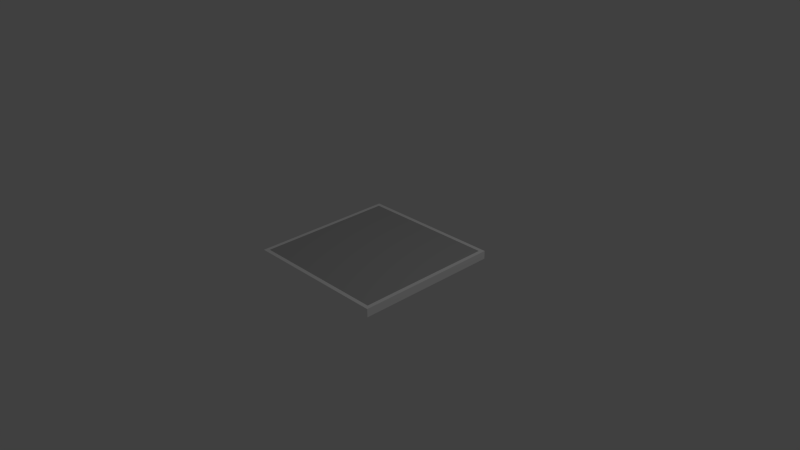 # Source: basic_floor.blend  (saved by Blender 2.74.0; exported with 4.5.12 LTS)
import bpy
from mathutils import Matrix  # noqa: F401  (used for matrix-valued properties, if any)

bpy.ops.wm.read_factory_settings(use_empty=True)
scene = bpy.context.scene
scene.name = 'Scene'

# ---- collections
col_collection_1 = bpy.data.collections.new('Collection 1'); scene.collection.children.link(col_collection_1)

# ---- materials (node trees are filled in below, after node groups)
mat_material = bpy.data.materials.new('Material')
mat_material.alpha_threshold = 0.0
mat_material.use_transparent_shadow = False
mat_material.diffuse_color = (1.0, 1.0, 1.0, 1.0)
mat_material.roughness = 0.5
mat_material.line_color = (0.0, 0.0, 0.0, 1.0)
mat_material_001 = bpy.data.materials.new('Material.001')
mat_material_001.alpha_threshold = 0.0
mat_material_001.use_transparent_shadow = False
mat_material_001.diffuse_color = (0.5, 0.5, 0.5, 1.0)
mat_material_001.roughness = 0.5

# ---- material node trees

# ---- world
world_world = bpy.data.worlds.new('World'); scene.world = world_world
world_world.color = (0.05088, 0.05088, 0.05088)
world_world.use_sun_shadow = False
world_world.sun_shadow_jitter_overblur = 0.0
world_world.cycles.sampling_method = 'MANUAL'
world_world.cycles.sample_map_resolution = 256

# ---- cameras
cam_camera = bpy.data.cameras.new('Camera')
cam_camera.clip_end = 100.0
cam_camera.lens = 35.0
cam_camera.sensor_width = 32.0
cam_camera.sensor_height = 18.0
cam_camera.ortho_scale = 7.314
cam_camera.dof.focus_distance = 0.0
cam_camera.dof.aperture_fstop = 128.0

# ---- lights
light_lamp = bpy.data.lights.new('Lamp', 'POINT')
light_lamp.transmission_factor = 0.0
light_lamp.cutoff_distance = 30.0
light_lamp.energy = 100.0
light_lamp.shadow_buffer_clip_start = 1.001
light_lamp.shadow_soft_size = 0.1
light_lamp.shadow_maximum_resolution = 0.006
light_lamp.use_absolute_resolution = True
light_lamp.cycles.use_multiple_importance_sampling = False

# ---- meshes
me_cube = bpy.data.meshes.new('Cube')
me_cube.from_pydata([(0.957, 0.9471, -0.0557), (0.957, -0.9471, -0.0557), (-0.9475, -0.9471, -0.0557), (-0.9475, 0.9471, -0.0557), (0.957, 0.9471, 0.0557), (0.957, -0.9471, 0.0557), (-0.9475, -0.9471, 0.0557), (-0.9475, 0.9471, 0.0557), (-0.9475, -0.9471, -0.0557), (-0.9475, 0.9471, -0.0557), (-0.9475, -0.9471, 0.0557), (-0.9475, 0.9471, 0.0557), (-1.0, -0.9471, -0.0557), (-1.0, 0.9471, -0.0557), (-1.0, -0.9471, 0.0557), (-1.0, 0.9471, 0.0557), (0.957, -0.9998, -0.0557), (-0.9475, -0.9998, -0.0557), (0.957, -0.9998, 0.0557), (-0.9475, -0.9998, 0.0557), (1.01, 0.9471, -0.0557), (1.01, -0.9471, -0.0557), (1.01, 0.9471, 0.0557), (1.01, -0.9471, 0.0557), (0.957, 0.9998, -0.0557), (-0.9475, 0.9998, -0.0557), (0.957, 0.9998, 0.0557), (-0.9475, 0.9998, 0.0557), (1.01, -0.9471, -0.0557), (1.01, -0.9471, 0.0557), (1.01, -0.9998, -0.0557), (1.01, -0.9998, 0.0557), (-0.9475, -0.9998, -0.0557), (-0.9475, -0.9998, 0.0557), (-1.0, -0.9998, -0.0557), (-1.0, -0.9998, 0.0557), (-1.0, 0.9471, -0.0557), (-1.0, 0.9471, 0.0557), (-1.0, 0.9998, -0.0557), (-1.0, 0.9998, 0.0557), (0.957, 0.9998, -0.0557), (0.957, 0.9998, 0.0557), (1.01, 0.9998, -0.0557), (1.01, 0.9998, 0.0557)], [], [(0, 1, 2, 3), (4, 7, 6, 5), (4, 5, 23, 22), (5, 6, 19, 18), (6, 7, 11, 10), (7, 4, 26, 27), (10, 11, 15, 14), (7, 3, 9, 11), (2, 6, 10, 8), (3, 2, 8, 9), (12, 14, 15, 13), (11, 9, 13, 15), (12, 8, 32, 34), (9, 8, 12, 13), (16, 18, 19, 17), (6, 2, 17, 19), (16, 1, 28, 30), (2, 1, 16, 17), (20, 22, 23, 21), (5, 1, 21, 23), (20, 0, 40, 42), (1, 0, 20, 21), (26, 24, 25, 27), (25, 3, 36, 38), (4, 0, 24, 26), (0, 3, 25, 24), (28, 29, 31, 30), (5, 18, 31, 29), (18, 16, 30, 31), (1, 5, 29, 28), (32, 33, 35, 34), (10, 14, 35, 33), (14, 12, 34, 35), (8, 10, 33, 32), (36, 37, 39, 38), (7, 27, 39, 37), (27, 25, 38, 39), (3, 7, 37, 36), (40, 41, 43, 42), (4, 22, 43, 41), (22, 20, 42, 43), (0, 4, 41, 40)])
me_cube.polygons.foreach_set('material_index', [1, 1, 0, 0, 0, 0, 0, 0, 0, 0, 0, 0, 0, 0, 0, 0, 0, 0, 0, 0, 0, 0, 0, 0, 0, 0, 0, 0, 0, 0, 0, 0, 0, 0, 0, 0, 0, 0, 0, 0, 0, 0])
me_cube.materials.append(mat_material)
me_cube.materials.append(mat_material_001)
me_cube.use_remesh_preserve_volume = False
me_cube.use_remesh_preserve_attributes = False
me_cube.use_mirror_vertex_groups = False
me_cube.update()

# ---- objects
ob_cube = bpy.data.objects.new('Cube', me_cube)
ob_lamp = bpy.data.objects.new('Lamp', light_lamp)
ob_camera = bpy.data.objects.new('Camera', cam_camera)

# ---- transforms, parenting, visibility, modifiers, constraints
ob_cube.location = (0.0, 0.0, 0.0)
ob_cube.lock_rotations_4d = False
ob_cube.empty_display_type = 'ARROWS'
ob_cube.lineart.crease_threshold = 0.0
ob_lamp.location = (4.076, 1.005, 5.904)
ob_lamp.rotation_euler = (0.6503, 0.05522, 1.866)
ob_lamp.lock_rotations_4d = False
ob_lamp.empty_display_type = 'ARROWS'
ob_lamp.color = (0.0, 0.0, 0.0, 0.0)
ob_lamp.lineart.crease_threshold = 0.0
ob_camera.location = (7.481, -6.508, 5.344)
ob_camera.rotation_euler = (1.109, 0.01082, 0.8149)
ob_camera.lock_rotations_4d = False
ob_camera.empty_display_type = 'ARROWS'
ob_camera.color = (0.0, 0.0, 0.0, 0.0)
ob_camera.display_type = 'WIRE'
ob_camera.lineart.crease_threshold = 0.0

# ---- collection membership
col_collection_1.objects.link(ob_cube)
col_collection_1.objects.link(ob_lamp)
col_collection_1.objects.link(ob_camera)

# ---- scene / render settings (as saved in the file)
scene.camera = ob_camera
scene.frame_start = 1; scene.frame_end = 250; scene.frame_set(1)
scene.render.engine = 'BLENDER_EEVEE_NEXT'
scene.render.resolution_percentage = 50
scene.render.dither_intensity = 0.0
scene.cycles.use_denoising = False
scene.cycles.samples = 10
scene.cycles.sampling_pattern = 'TABULATED_SOBOL'
scene.cycles.light_sampling_threshold = 0.0
scene.cycles.use_adaptive_sampling = False
scene.cycles.use_light_tree = False
scene.cycles.blur_glossy = 0.0
scene.cycles.pixel_filter_type = 'GAUSSIAN'
scene.cycles.sample_clamp_indirect = 0.0
scene.view_settings.view_transform = 'Standard'
bpy.context.view_layer.update()
